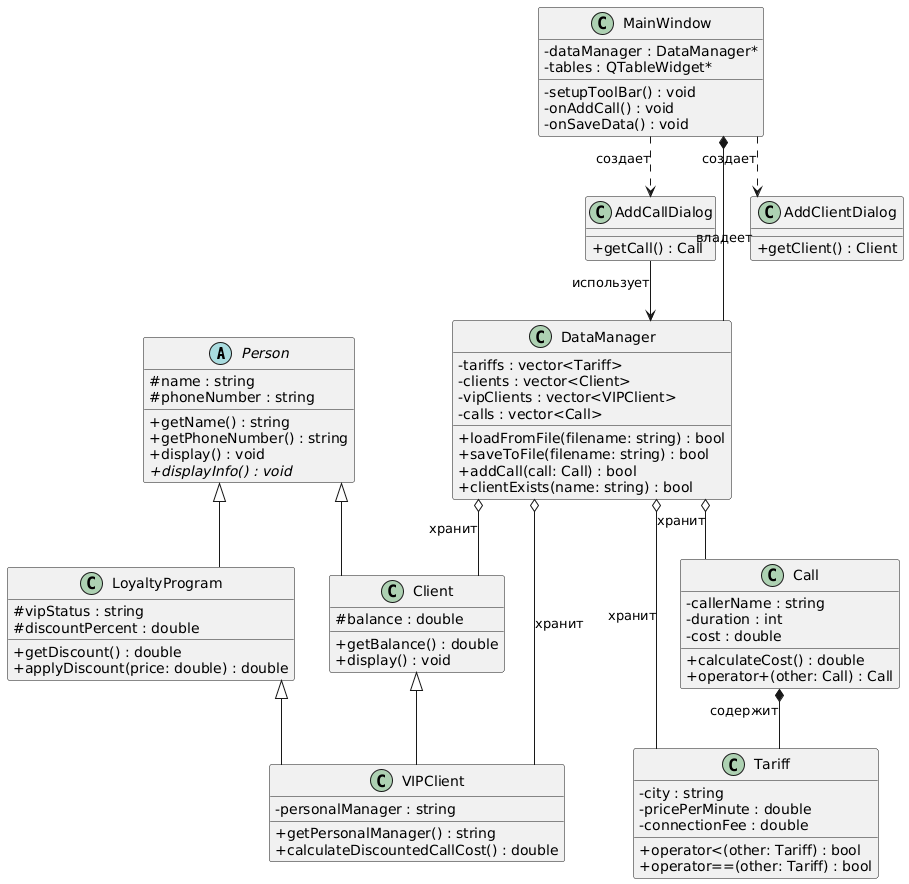

The diagram above was rendered by PlantUML. Its source (embedded in the PNG):
@startuml
' Настройки стиля
skinparam classAttributeIconSize 0
skinparam linetype ortho

' --- БАЗОВЫЕ КЛАССЫ ---
abstract class Person {
    # name : string
    # phoneNumber : string
    + getName() : string
    + getPhoneNumber() : string
    + display() : void
    + {abstract} displayInfo() : void
}

class Client {
    # balance : double
    + getBalance() : double
    + display() : void
}

class LoyaltyProgram {
    # vipStatus : string
    # discountPercent : double
    + getDiscount() : double
    + applyDiscount(price: double) : double
}

class VIPClient {
    - personalManager : string
    + getPersonalManager() : string
    + calculateDiscountedCallCost() : double
}

' --- НАСЛЕДОВАНИЕ ---
Person <|-- Client
Person <|-- LoyaltyProgram
Client <|-- VIPClient
LoyaltyProgram <|-- VIPClient

' --- КЛАССЫ ДАННЫХ ---
class Tariff {
    - city : string
    - pricePerMinute : double
    - connectionFee : double
    + operator<(other: Tariff) : bool
    + operator==(other: Tariff) : bool
}

class Call {
    - callerName : string
    - duration : int
    - cost : double
    + calculateCost() : double
    + operator+(other: Call) : Call
}

' --- УПРАВЛЕНИЕ ---
class DataManager {
    - tariffs : vector<Tariff>
    - clients : vector<Client>
    - vipClients : vector<VIPClient>
    - calls : vector<Call>
    + loadFromFile(filename: string) : bool
    + saveToFile(filename: string) : bool
    + addCall(call: Call) : bool
    + clientExists(name: string) : bool
}

class MainWindow {
    - dataManager : DataManager*
    - tables : QTableWidget*
    - setupToolBar() : void
    - onAddCall() : void
    - onSaveData() : void
}

class AddCallDialog {
    + getCall() : Call
}

class AddClientDialog {
    + getClient() : Client
}

' --- СВЯЗИ ---
Call *-- Tariff : содержит
DataManager o-- Client : хранит
DataManager o-- VIPClient : хранит
DataManager o-- Tariff : хранит
DataManager o-- Call : хранит
MainWindow *-- DataManager : владеет
MainWindow ..> AddCallDialog : создает
MainWindow ..> AddClientDialog : создает
AddCallDialog --> DataManager : использует
@enduml